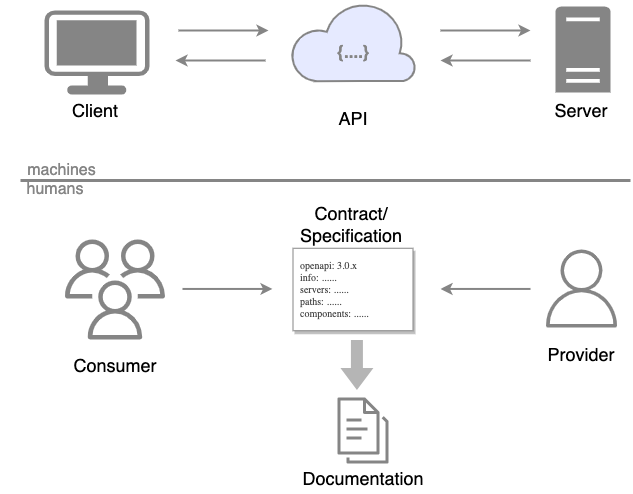

The diagram above was exported from draw.io. Its source (the exported page's mxGraphModel, read from the mxfile embedded in the PNG):
<mxGraphModel dx="1026" dy="682" grid="1" gridSize="10" guides="1" tooltips="1" connect="1" arrows="1" fold="1" page="1" pageScale="1" pageWidth="827" pageHeight="1169" math="0" shadow="0">
  <root>
    <mxCell id="XcTdtgl-I23ObEm7aGQM-0" />
    <mxCell id="XcTdtgl-I23ObEm7aGQM-1" parent="XcTdtgl-I23ObEm7aGQM-0" />
    <mxCell id="XcTdtgl-I23ObEm7aGQM-2" value="&lt;font color=&quot;#858585&quot; style=&quot;font-size: 17px;&quot;&gt;&lt;b&gt;&lt;br&gt;{....}&lt;/b&gt;&lt;/font&gt;" style="aspect=fixed;pointerEvents=1;shadow=0;dashed=0;html=1;strokeColor=#858585;labelPosition=center;verticalLabelPosition=middle;verticalAlign=middle;align=center;fillColor=#E6EAFF;shape=mxgraph.azure.cloud;gradientColor=none;strokeWidth=2;fontFamily=Helvetica;spacing=2;" parent="XcTdtgl-I23ObEm7aGQM-1" vertex="1">
      <mxGeometry x="390" y="400.75" width="125" height="80" as="geometry" />
    </mxCell>
    <mxCell id="XcTdtgl-I23ObEm7aGQM-3" value="API" style="text;html=1;strokeColor=none;fillColor=none;align=center;verticalAlign=middle;whiteSpace=wrap;rounded=0;fontFamily=Helvetica;fontSize=18;" parent="XcTdtgl-I23ObEm7aGQM-1" vertex="1">
      <mxGeometry x="422.5" y="502.5" width="60" height="30" as="geometry" />
    </mxCell>
    <mxCell id="XcTdtgl-I23ObEm7aGQM-4" value="Server" style="text;html=1;strokeColor=none;fillColor=none;align=center;verticalAlign=middle;whiteSpace=wrap;rounded=0;fontFamily=Helvetica;fontSize=18;" parent="XcTdtgl-I23ObEm7aGQM-1" vertex="1">
      <mxGeometry x="651" y="494.5" width="60" height="30" as="geometry" />
    </mxCell>
    <mxCell id="XcTdtgl-I23ObEm7aGQM-5" value="Client" style="text;html=1;strokeColor=none;fillColor=none;align=center;verticalAlign=middle;whiteSpace=wrap;rounded=0;fontFamily=Helvetica;fontSize=18;" parent="XcTdtgl-I23ObEm7aGQM-1" vertex="1">
      <mxGeometry x="164.5" y="494.5" width="60" height="30" as="geometry" />
    </mxCell>
    <mxCell id="XcTdtgl-I23ObEm7aGQM-6" value="" style="sketch=0;pointerEvents=1;shadow=0;dashed=0;html=1;strokeColor=none;fillColor=#858585;labelPosition=center;verticalLabelPosition=bottom;verticalAlign=top;outlineConnect=0;align=center;shape=mxgraph.office.servers.server_generic;" parent="XcTdtgl-I23ObEm7aGQM-1" vertex="1">
      <mxGeometry x="655" y="406" width="55" height="86" as="geometry" />
    </mxCell>
    <mxCell id="XcTdtgl-I23ObEm7aGQM-7" value="" style="points=[[0.03,0.03,0],[0.5,0,0],[0.97,0.03,0],[1,0.4,0],[0.97,0.745,0],[0.5,1,0],[0.03,0.745,0],[0,0.4,0]];verticalLabelPosition=bottom;sketch=0;html=1;verticalAlign=top;aspect=fixed;align=center;pointerEvents=1;shape=mxgraph.cisco19.workstation;fillColor=#858585;strokeColor=none;" parent="XcTdtgl-I23ObEm7aGQM-1" vertex="1">
      <mxGeometry x="144" y="410" width="105" height="84" as="geometry" />
    </mxCell>
    <mxCell id="XcTdtgl-I23ObEm7aGQM-8" value="" style="endArrow=classic;html=1;rounded=0;strokeColor=#858585;strokeWidth=2;" parent="XcTdtgl-I23ObEm7aGQM-1" edge="1">
      <mxGeometry width="50" height="50" relative="1" as="geometry">
        <mxPoint x="278" y="430" as="sourcePoint" />
        <mxPoint x="368" y="430" as="targetPoint" />
      </mxGeometry>
    </mxCell>
    <mxCell id="XcTdtgl-I23ObEm7aGQM-9" value="" style="endArrow=classic;html=1;rounded=0;strokeColor=#858585;strokeWidth=2;" parent="XcTdtgl-I23ObEm7aGQM-1" edge="1">
      <mxGeometry width="50" height="50" relative="1" as="geometry">
        <mxPoint x="540" y="430" as="sourcePoint" />
        <mxPoint x="630" y="430" as="targetPoint" />
      </mxGeometry>
    </mxCell>
    <mxCell id="XcTdtgl-I23ObEm7aGQM-10" value="" style="endArrow=classic;html=1;rounded=0;strokeColor=#858585;strokeWidth=2;" parent="XcTdtgl-I23ObEm7aGQM-1" edge="1">
      <mxGeometry width="50" height="50" relative="1" as="geometry">
        <mxPoint x="365" y="460" as="sourcePoint" />
        <mxPoint x="275" y="460" as="targetPoint" />
      </mxGeometry>
    </mxCell>
    <mxCell id="XcTdtgl-I23ObEm7aGQM-11" value="" style="endArrow=classic;html=1;rounded=0;strokeColor=#858585;strokeWidth=2;" parent="XcTdtgl-I23ObEm7aGQM-1" edge="1">
      <mxGeometry width="50" height="50" relative="1" as="geometry">
        <mxPoint x="630" y="460" as="sourcePoint" />
        <mxPoint x="540" y="460" as="targetPoint" />
      </mxGeometry>
    </mxCell>
    <mxCell id="XcTdtgl-I23ObEm7aGQM-12" value="" style="sketch=0;outlineConnect=0;fontColor=#232F3E;gradientColor=none;fillColor=#858585;strokeColor=none;dashed=0;verticalLabelPosition=bottom;verticalAlign=top;align=center;html=1;fontSize=12;fontStyle=0;aspect=fixed;pointerEvents=1;shape=mxgraph.aws4.user;" parent="XcTdtgl-I23ObEm7aGQM-1" vertex="1">
      <mxGeometry x="642" y="649" width="78" height="78" as="geometry" />
    </mxCell>
    <mxCell id="XcTdtgl-I23ObEm7aGQM-13" value="" style="sketch=0;outlineConnect=0;fontColor=#232F3E;gradientColor=none;fillColor=#858585;strokeColor=none;dashed=0;verticalLabelPosition=bottom;verticalAlign=top;align=center;html=1;fontSize=12;fontStyle=0;aspect=fixed;pointerEvents=1;shape=mxgraph.aws4.users;" parent="XcTdtgl-I23ObEm7aGQM-1" vertex="1">
      <mxGeometry x="164.5" y="639" width="100" height="100" as="geometry" />
    </mxCell>
    <mxCell id="XcTdtgl-I23ObEm7aGQM-14" value="Provider" style="text;html=1;strokeColor=none;fillColor=none;align=center;verticalAlign=middle;whiteSpace=wrap;rounded=0;fontFamily=Helvetica;fontSize=18;" parent="XcTdtgl-I23ObEm7aGQM-1" vertex="1">
      <mxGeometry x="651" y="739" width="60" height="30" as="geometry" />
    </mxCell>
    <mxCell id="XcTdtgl-I23ObEm7aGQM-15" value="machines" style="text;html=1;strokeColor=none;fillColor=none;align=center;verticalAlign=middle;whiteSpace=wrap;rounded=0;fontFamily=Helvetica;fontSize=16;shadow=0;fontColor=#858585;" parent="XcTdtgl-I23ObEm7aGQM-1" vertex="1">
      <mxGeometry x="111.5" y="555" width="98.5" height="30" as="geometry" />
    </mxCell>
    <mxCell id="XcTdtgl-I23ObEm7aGQM-16" value="humans" style="text;html=1;strokeColor=none;fillColor=none;align=center;verticalAlign=middle;whiteSpace=wrap;rounded=0;fontFamily=Helvetica;fontSize=16;shadow=0;fontColor=#858585;" parent="XcTdtgl-I23ObEm7aGQM-1" vertex="1">
      <mxGeometry x="100" y="574" width="110" height="30" as="geometry" />
    </mxCell>
    <mxCell id="XcTdtgl-I23ObEm7aGQM-17" value="Consumer" style="text;html=1;strokeColor=none;fillColor=none;align=center;verticalAlign=middle;whiteSpace=wrap;rounded=0;fontFamily=Helvetica;fontSize=18;" parent="XcTdtgl-I23ObEm7aGQM-1" vertex="1">
      <mxGeometry x="184.5" y="750" width="60" height="30" as="geometry" />
    </mxCell>
    <mxCell id="XcTdtgl-I23ObEm7aGQM-18" value="" style="endArrow=none;html=1;rounded=0;strokeWidth=3;strokeColor=#858585;" parent="XcTdtgl-I23ObEm7aGQM-1" edge="1">
      <mxGeometry width="50" height="50" relative="1" as="geometry">
        <mxPoint x="120" y="580" as="sourcePoint" />
        <mxPoint x="730" y="580" as="targetPoint" />
      </mxGeometry>
    </mxCell>
    <mxCell id="XcTdtgl-I23ObEm7aGQM-19" value="openapi: 3.0.x&lt;br style=&quot;font-size: 10px;&quot;&gt;info: ......&lt;br style=&quot;font-size: 10px;&quot;&gt;servers: ......&lt;br style=&quot;font-size: 10px;&quot;&gt;paths: ......&lt;br style=&quot;font-size: 10px;&quot;&gt;components: ......" style="rounded=0;strokeColor=#858585;align=left;fontFamily=Garamond;html=1;whiteSpace=wrap;fontSize=10;fontColor=#4A4A4A;spacingLeft=5;shadow=1;" parent="XcTdtgl-I23ObEm7aGQM-1" vertex="1">
      <mxGeometry x="392.5" y="647.75" width="120" height="82.5" as="geometry" />
    </mxCell>
    <mxCell id="XcTdtgl-I23ObEm7aGQM-20" value="Contract/&lt;br&gt;Specification" style="text;html=1;strokeColor=none;fillColor=none;align=center;verticalAlign=middle;whiteSpace=wrap;rounded=0;fontFamily=Helvetica;fontSize=18;" parent="XcTdtgl-I23ObEm7aGQM-1" vertex="1">
      <mxGeometry x="365.5" y="609" width="170" height="30" as="geometry" />
    </mxCell>
    <mxCell id="PszD_N3-VqcAM-9SdP0z-0" value="" style="endArrow=classic;html=1;rounded=0;strokeColor=#858585;strokeWidth=2;" parent="XcTdtgl-I23ObEm7aGQM-1" edge="1">
      <mxGeometry width="50" height="50" relative="1" as="geometry">
        <mxPoint x="282" y="688.44" as="sourcePoint" />
        <mxPoint x="372" y="688.44" as="targetPoint" />
      </mxGeometry>
    </mxCell>
    <mxCell id="PszD_N3-VqcAM-9SdP0z-1" value="" style="endArrow=classic;html=1;rounded=0;strokeColor=#858585;strokeWidth=2;" parent="XcTdtgl-I23ObEm7aGQM-1" edge="1">
      <mxGeometry width="50" height="50" relative="1" as="geometry">
        <mxPoint x="630" y="688.44" as="sourcePoint" />
        <mxPoint x="540" y="688.44" as="targetPoint" />
      </mxGeometry>
    </mxCell>
    <mxCell id="8rPpSx11WfAeG3ostYoQ-3" value="" style="sketch=0;outlineConnect=0;fontColor=#232F3E;gradientColor=none;fillColor=#858585;strokeColor=none;dashed=0;verticalLabelPosition=bottom;verticalAlign=top;align=center;html=1;fontSize=12;fontStyle=0;aspect=fixed;pointerEvents=1;shape=mxgraph.aws4.documents3;" parent="XcTdtgl-I23ObEm7aGQM-1" vertex="1">
      <mxGeometry x="436.92" y="795" width="51.15" height="70" as="geometry" />
    </mxCell>
    <mxCell id="8rPpSx11WfAeG3ostYoQ-5" value="Documentation" style="text;html=1;strokeColor=none;fillColor=none;align=center;verticalAlign=middle;whiteSpace=wrap;rounded=0;fontFamily=Helvetica;fontSize=18;" parent="XcTdtgl-I23ObEm7aGQM-1" vertex="1">
      <mxGeometry x="377.5" y="863" width="170" height="30" as="geometry" />
    </mxCell>
    <mxCell id="8rPpSx11WfAeG3ostYoQ-8" value="" style="shape=flexArrow;endArrow=classic;html=1;rounded=0;strokeColor=none;fillColor=#B5B5B5;shadow=0;width=12;endSize=7;" parent="XcTdtgl-I23ObEm7aGQM-1" edge="1">
      <mxGeometry width="50" height="50" relative="1" as="geometry">
        <mxPoint x="456.42" y="739" as="sourcePoint" />
        <mxPoint x="456.42" y="790" as="targetPoint" />
      </mxGeometry>
    </mxCell>
  </root>
</mxGraphModel>